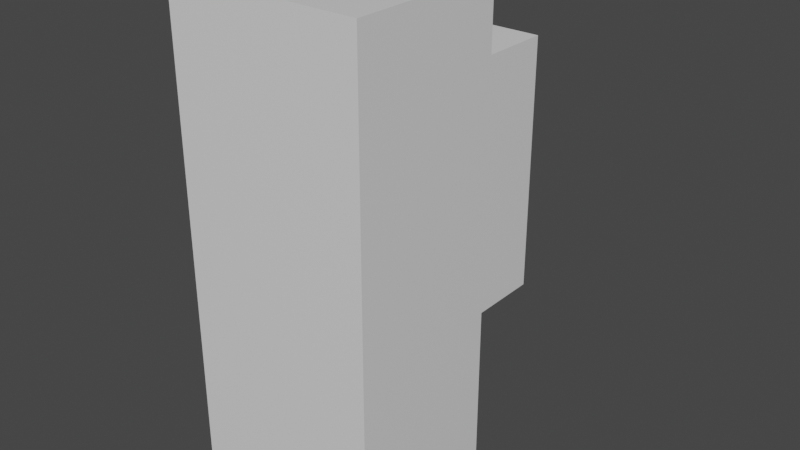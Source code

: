 # Source: SubShip3.blend  (saved by Blender 2.93.20; exported with 4.5.12 LTS)
import bpy
from mathutils import Matrix  # noqa: F401  (used for matrix-valued properties, if any)

bpy.ops.wm.read_factory_settings(use_empty=True)
scene = bpy.context.scene
scene.name = 'Scene'

# ---- collections
col_collection = bpy.data.collections.new('Collection'); scene.collection.children.link(col_collection)

# ---- materials (node trees are filled in below, after node groups)
mat_material = bpy.data.materials.new('Material')
mat_material.alpha_threshold = 0.0
mat_material.use_transparent_shadow = False
mat_material.line_color = (0.0, 0.0, 0.0, 1.0)

# ---- material node trees
mat_material.use_nodes = True; mat_material.node_tree.nodes.clear()
_N = mat_material.node_tree.nodes; _L = mat_material.node_tree.links
n0 = _N.new('ShaderNodeOutputMaterial'); n0.name = 'Material Output'; n0.location = (300, 300)
n1 = _N.new('ShaderNodeBsdfPrincipled'); n1.name = 'Principled BSDF'; n1.location = (10, 300)
n1.distribution = 'GGX'
n1.subsurface_method = 'BURLEY'
n1.inputs[2].default_value = 0.4
n1.inputs[3].default_value = 1.45
n1.inputs[27].default_value = (0.0, 0.0, 0.0, 1.0)
n1.inputs[28].default_value = 1.0
_L.new(n1.outputs[0], n0.inputs[0])
n0.is_active_output = True

# ---- world
world_world = bpy.data.worlds.new('World'); scene.world = world_world
world_world.use_nodes = True; world_world.node_tree.nodes.clear()
_N = world_world.node_tree.nodes; _L = world_world.node_tree.links
n0 = _N.new('ShaderNodeOutputWorld'); n0.name = 'World Output'; n0.location = (300, 300)
n1 = _N.new('ShaderNodeBackground'); n1.name = 'Background'; n1.location = (10, 300)
n1.inputs[0].default_value = (0.05088, 0.05088, 0.05088, 1.0)
_L.new(n1.outputs[0], n0.inputs[0])
n0.is_active_output = True
world_world.color = (0.05088, 0.05088, 0.05088)
world_world.use_sun_shadow = False
world_world.sun_shadow_jitter_overblur = 0.0

# ---- meshes
me_cube = bpy.data.meshes.new('Cube')
me_cube.from_pydata([(1.0, 0.6117, 2.534), (1.0, 0.6117, -2.583), (1.0, -1.0, 2.534), (1.0, -1.0, -2.583), (-1.0, 0.6117, 2.534), (-1.0, 0.6117, -2.583), (-1.0, -1.0, 2.534), (-1.0, -1.0, -2.583), (-0.2703, 0.6117, -1.279), (-0.2703, 2.319, -1.279), (0.3427, 0.6117, -1.279), (0.3427, 2.319, -1.279), (-0.2703, 0.6117, 1.483), (-0.2703, 2.319, 1.483), (0.3427, 0.6117, 1.483), (0.3427, 2.319, 1.483)], [], [(0, 4, 6, 2), (3, 2, 6, 7), (7, 6, 4, 5), (5, 1, 3, 7), (1, 0, 2, 3), (5, 4, 0, 1), (8, 9, 11, 10), (10, 11, 15, 14), (14, 15, 13, 12), (12, 13, 9, 8), (10, 14, 12, 8), (15, 11, 9, 13)])
_uv = me_cube.uv_layers.new(name='UVMap')
_uv.uv.foreach_set('vector', [0.625, 0.5, 0.875, 0.5, 0.875, 0.75, 0.625, 0.75, 0.375, 0.75, 0.625, 0.75, 0.625, 1.0, 0.375, 1.0, 0.375, 0.0, 0.625, 0.0, 0.625, 0.25, 0.375, 0.25, 0.125, 0.5, 0.375, 0.5, 0.375, 0.75, 0.125, 0.75, 0.375, 0.5, 0.625, 0.5, 0.625, 0.75, 0.375, 0.75, 0.375, 0.25, 0.625, 0.25, 0.625, 0.5, 0.375, 0.5, 0.375, 0.0, 0.625, 0.0, 0.625, 0.25, 0.375, 0.25, 0.375, 0.25, 0.625, 0.25, 0.625, 0.5, 0.375, 0.5, 0.375, 0.5, 0.625, 0.5, 0.625, 0.75, 0.375, 0.75, 0.375, 0.75, 0.625, 0.75, 0.625, 1.0, 0.375, 1.0, 0.125, 0.5, 0.375, 0.5, 0.375, 0.75, 0.125, 0.75, 0.625, 0.5, 0.875, 0.5, 0.875, 0.75, 0.625, 0.75])
me_cube.materials.append(mat_material)
me_cube.use_remesh_preserve_volume = False
me_cube.use_remesh_preserve_attributes = False
me_cube.use_mirror_vertex_groups = False
me_cube.update()

# ---- objects
ob_cube = bpy.data.objects.new('Cube', me_cube)

# ---- transforms, parenting, visibility, modifiers, constraints
ob_cube.location = (0.0, 0.0, 0.0)
ob_cube.lock_rotations_4d = False
ob_cube.empty_display_type = 'ARROWS'
ob_cube.lineart.crease_threshold = 0.0

# ---- collection membership
col_collection.objects.link(ob_cube)

# ---- scene / render settings (as saved in the file)
scene.frame_start = 1; scene.frame_end = 250; scene.frame_set(1)
scene.render.engine = 'BLENDER_EEVEE_NEXT'
scene.cycles.use_denoising = False
scene.cycles.samples = 128
scene.cycles.sampling_pattern = 'TABULATED_SOBOL'
scene.cycles.use_adaptive_sampling = False
scene.cycles.use_light_tree = False
scene.view_settings.view_transform = 'Filmic'
bpy.context.view_layer.update()

# ---- added for rendering (the .blend has no active camera and no usable light): camera, sun
cam_auto = bpy.data.cameras.new('AutoCamera')
cam_auto.lens = 50.0
cam_auto.sensor_width = 36.0
cam_auto.clip_end = 1000.0
ob_auto_camera = bpy.data.objects.new('AutoCamera', cam_auto)
scene.collection.objects.link(ob_auto_camera)
ob_auto_camera.location = (5.93876, -6.46714, 4.72652)
ob_auto_camera.rotation_euler = (1.09748, -7.21219e-08, 0.694738)
scene.camera = ob_auto_camera
light_auto_sun = bpy.data.lights.new('AutoSun', 'SUN')
light_auto_sun.energy = 3.0
light_auto_sun.angle = 0.0523599
ob_auto_sun = bpy.data.objects.new('AutoSun', light_auto_sun)
scene.collection.objects.link(ob_auto_sun)
ob_auto_sun.rotation_euler = (0.872665, 0.174533, 0.523599)
bpy.context.view_layer.update()
